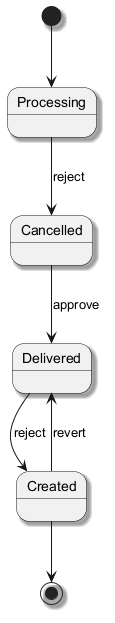

The diagram above was rendered by PlantUML. Its source (embedded in the PNG):
@startuml
skinparam shadowing true
[*] --> Processing
Processing --> Cancelled : reject
Cancelled --> Delivered : approve
Delivered --> Created : reject
Created --> Delivered : revert
Created --> [*]
@enduml